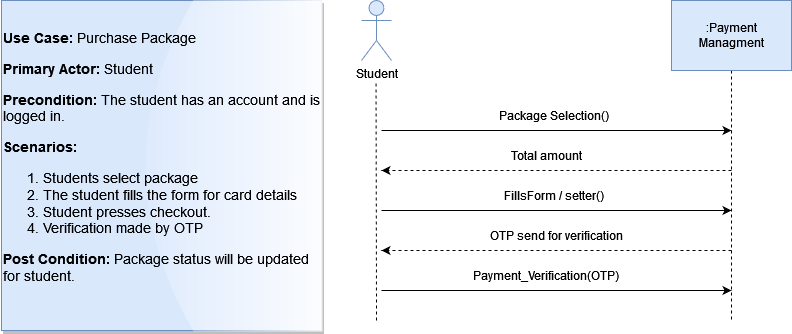

The diagram above was exported from draw.io. Its source (the exported page's mxGraphModel, read from the mxfile embedded in the PNG):
<mxGraphModel dx="868" dy="479" grid="1" gridSize="10" guides="1" tooltips="1" connect="1" arrows="1" fold="1" page="1" pageScale="1" pageWidth="850" pageHeight="1100" math="0" shadow="0">
  <root>
    <mxCell id="0" />
    <mxCell id="1" parent="0" />
    <mxCell id="Xe5JSmHtTkmN7fNrTZ54-3" value="" style="group" vertex="1" connectable="0" parent="1">
      <mxGeometry x="480" y="120" width="30" height="320" as="geometry" />
    </mxCell>
    <mxCell id="Xe5JSmHtTkmN7fNrTZ54-1" value="Student" style="shape=umlActor;verticalLabelPosition=bottom;verticalAlign=top;html=1;outlineConnect=0;fillColor=#dae8fc;strokeColor=#6c8ebf;" vertex="1" parent="Xe5JSmHtTkmN7fNrTZ54-3">
      <mxGeometry width="30" height="60" as="geometry" />
    </mxCell>
    <mxCell id="Xe5JSmHtTkmN7fNrTZ54-2" value="" style="endArrow=none;dashed=1;html=1;rounded=0;" edge="1" parent="Xe5JSmHtTkmN7fNrTZ54-3">
      <mxGeometry width="50" height="50" relative="1" as="geometry">
        <mxPoint x="15" y="320" as="sourcePoint" />
        <mxPoint x="14.5" y="80" as="targetPoint" />
      </mxGeometry>
    </mxCell>
    <mxCell id="Xe5JSmHtTkmN7fNrTZ54-8" value="" style="group" vertex="1" connectable="0" parent="1">
      <mxGeometry x="790" y="120" width="120" height="320" as="geometry" />
    </mxCell>
    <mxCell id="Xe5JSmHtTkmN7fNrTZ54-7" style="edgeStyle=orthogonalEdgeStyle;rounded=0;orthogonalLoop=1;jettySize=auto;html=1;exitX=0.5;exitY=1;exitDx=0;exitDy=0;dashed=1;endArrow=none;endFill=0;" edge="1" parent="Xe5JSmHtTkmN7fNrTZ54-8" source="Xe5JSmHtTkmN7fNrTZ54-5">
      <mxGeometry relative="1" as="geometry">
        <mxPoint x="60" y="320" as="targetPoint" />
      </mxGeometry>
    </mxCell>
    <mxCell id="Xe5JSmHtTkmN7fNrTZ54-5" value=":Payment Managment" style="rounded=0;whiteSpace=wrap;html=1;fillColor=#dae8fc;strokeColor=#6c8ebf;" vertex="1" parent="Xe5JSmHtTkmN7fNrTZ54-8">
      <mxGeometry width="120" height="70" as="geometry" />
    </mxCell>
    <mxCell id="Xe5JSmHtTkmN7fNrTZ54-17" value="&lt;p style=&quot;font-size: 14px&quot; align=&quot;left&quot;&gt;&lt;font style=&quot;font-size: 14px&quot;&gt;&lt;span&gt;&lt;b&gt;Use Case: &lt;/b&gt;Purchase Package&lt;br&gt;&lt;/span&gt;&lt;/font&gt;&lt;/p&gt;&lt;p style=&quot;font-size: 14px&quot; align=&quot;left&quot;&gt;&lt;font style=&quot;font-size: 14px&quot;&gt;&lt;span&gt;&lt;b&gt;Primary Actor: &lt;/b&gt;&lt;/span&gt;&lt;span&gt;Student&lt;/span&gt;&lt;/font&gt;&lt;/p&gt;&lt;p style=&quot;font-size: 14px&quot; align=&quot;left&quot;&gt;&lt;font style=&quot;font-size: 14px&quot;&gt;&lt;span&gt;&lt;b&gt;Precondition:&lt;/b&gt;&lt;/span&gt;&lt;span&gt; The student has an account and is logged in.&lt;/span&gt;&lt;/font&gt;&lt;/p&gt;&lt;p style=&quot;font-size: 14px&quot; align=&quot;left&quot;&gt;&lt;font style=&quot;font-size: 14px&quot;&gt;&lt;b&gt;&lt;span&gt;Scenarios:&lt;/span&gt;&lt;/b&gt;&lt;/font&gt;&lt;/p&gt;&lt;ol style=&quot;font-size: 14px&quot;&gt;&lt;li&gt;&lt;font style=&quot;font-size: 14px&quot;&gt;&lt;span&gt;Students select package&lt;/span&gt;&lt;/font&gt;&lt;/li&gt;&lt;li&gt;&lt;font style=&quot;font-size: 14px&quot;&gt;&lt;span&gt;The student fills the form for card details&lt;/span&gt;&lt;/font&gt;&lt;/li&gt;&lt;li&gt;&lt;font style=&quot;font-size: 14px&quot;&gt;&lt;span&gt;Student presses checkout.&lt;/span&gt;&lt;/font&gt;&lt;/li&gt;&lt;li&gt;&lt;font style=&quot;font-size: 14px&quot;&gt;&lt;span&gt;Verification made by OTP&lt;br&gt;&lt;/span&gt;&lt;/font&gt;&lt;/li&gt;&lt;/ol&gt;&lt;div style=&quot;font-size: 14px&quot; align=&quot;left&quot;&gt;&lt;font style=&quot;font-size: 14px&quot;&gt;&lt;b&gt;&lt;span&gt;Post Condition: &lt;/span&gt;&lt;/b&gt;&lt;span&gt;Package status will be updated for student.&lt;br&gt;&lt;/span&gt;&lt;/font&gt;&lt;/div&gt;&lt;div style=&quot;font-size: 14px&quot; align=&quot;left&quot;&gt;&lt;font style=&quot;font-size: 14px&quot;&gt;&lt;b&gt;&lt;span&gt;&lt;br&gt;&lt;/span&gt;&lt;/b&gt;&lt;/font&gt;&lt;/div&gt;&lt;div align=&quot;left&quot;&gt;&lt;span&gt;&lt;br&gt;&lt;/span&gt;&lt;/div&gt;" style="rounded=0.1;whiteSpace=wrap;html=1;align=left;shadow=1;sketch=0;glass=1;fillColor=#dae8fc;strokeColor=#6c8ebf;direction=south;" vertex="1" parent="1">
      <mxGeometry x="120" y="120" width="320" height="330" as="geometry" />
    </mxCell>
    <mxCell id="Xe5JSmHtTkmN7fNrTZ54-21" value="" style="group" vertex="1" connectable="0" parent="1">
      <mxGeometry x="500" y="220" width="350" height="30" as="geometry" />
    </mxCell>
    <mxCell id="Xe5JSmHtTkmN7fNrTZ54-11" value="" style="endArrow=classic;html=1;rounded=0;" edge="1" parent="Xe5JSmHtTkmN7fNrTZ54-21">
      <mxGeometry width="50" height="50" relative="1" as="geometry">
        <mxPoint y="30" as="sourcePoint" />
        <mxPoint x="350" y="30" as="targetPoint" />
      </mxGeometry>
    </mxCell>
    <mxCell id="Xe5JSmHtTkmN7fNrTZ54-13" value="Package Selection()" style="text;html=1;strokeColor=none;fillColor=none;align=center;verticalAlign=middle;whiteSpace=wrap;rounded=0;" vertex="1" parent="Xe5JSmHtTkmN7fNrTZ54-21">
      <mxGeometry x="100" width="145" height="30" as="geometry" />
    </mxCell>
    <mxCell id="Xe5JSmHtTkmN7fNrTZ54-22" value="" style="group" vertex="1" connectable="0" parent="1">
      <mxGeometry x="500" y="380" width="350" height="30" as="geometry" />
    </mxCell>
    <mxCell id="Xe5JSmHtTkmN7fNrTZ54-23" value="" style="endArrow=classic;html=1;rounded=0;" edge="1" parent="Xe5JSmHtTkmN7fNrTZ54-22">
      <mxGeometry width="50" height="50" relative="1" as="geometry">
        <mxPoint y="30" as="sourcePoint" />
        <mxPoint x="350" y="30" as="targetPoint" />
      </mxGeometry>
    </mxCell>
    <mxCell id="Xe5JSmHtTkmN7fNrTZ54-24" value="Payment_Verification(OTP)" style="text;html=1;strokeColor=none;fillColor=none;align=center;verticalAlign=middle;whiteSpace=wrap;rounded=0;" vertex="1" parent="Xe5JSmHtTkmN7fNrTZ54-22">
      <mxGeometry x="135" width="60" height="30" as="geometry" />
    </mxCell>
    <mxCell id="Xe5JSmHtTkmN7fNrTZ54-26" value="" style="group" vertex="1" connectable="0" parent="1">
      <mxGeometry x="570" y="260" width="190" height="30" as="geometry" />
    </mxCell>
    <mxCell id="Xe5JSmHtTkmN7fNrTZ54-27" value="" style="endArrow=classic;html=1;rounded=0;dashed=1;" edge="1" parent="Xe5JSmHtTkmN7fNrTZ54-26">
      <mxGeometry width="50" height="50" relative="1" as="geometry">
        <mxPoint x="280" y="30" as="sourcePoint" />
        <mxPoint x="-70" y="30" as="targetPoint" />
        <Array as="points">
          <mxPoint x="100" y="30" />
        </Array>
      </mxGeometry>
    </mxCell>
    <mxCell id="Xe5JSmHtTkmN7fNrTZ54-28" value="Total amount" style="text;html=1;strokeColor=none;fillColor=none;align=center;verticalAlign=middle;whiteSpace=wrap;rounded=0;" vertex="1" parent="Xe5JSmHtTkmN7fNrTZ54-26">
      <mxGeometry width="190" height="30" as="geometry" />
    </mxCell>
    <mxCell id="Xe5JSmHtTkmN7fNrTZ54-29" value="" style="group" vertex="1" connectable="0" parent="1">
      <mxGeometry x="580" y="340" width="190" height="30" as="geometry" />
    </mxCell>
    <mxCell id="Xe5JSmHtTkmN7fNrTZ54-25" value="" style="group" vertex="1" connectable="0" parent="Xe5JSmHtTkmN7fNrTZ54-29">
      <mxGeometry width="190" height="30" as="geometry" />
    </mxCell>
    <mxCell id="Xe5JSmHtTkmN7fNrTZ54-15" value="OTP send for verification" style="text;html=1;strokeColor=none;fillColor=none;align=center;verticalAlign=middle;whiteSpace=wrap;rounded=0;" vertex="1" parent="Xe5JSmHtTkmN7fNrTZ54-25">
      <mxGeometry width="190" height="30" as="geometry" />
    </mxCell>
    <mxCell id="Xe5JSmHtTkmN7fNrTZ54-10" value="" style="endArrow=classic;html=1;rounded=0;dashed=1;" edge="1" parent="Xe5JSmHtTkmN7fNrTZ54-29">
      <mxGeometry width="50" height="50" relative="1" as="geometry">
        <mxPoint x="270" y="30" as="sourcePoint" />
        <mxPoint x="-80" y="30" as="targetPoint" />
        <Array as="points">
          <mxPoint x="90" y="30" />
        </Array>
      </mxGeometry>
    </mxCell>
    <mxCell id="Xe5JSmHtTkmN7fNrTZ54-30" value="" style="group" vertex="1" connectable="0" parent="1">
      <mxGeometry x="500" y="300" width="350" height="30" as="geometry" />
    </mxCell>
    <mxCell id="Xe5JSmHtTkmN7fNrTZ54-31" value="" style="endArrow=classic;html=1;rounded=0;" edge="1" parent="Xe5JSmHtTkmN7fNrTZ54-30">
      <mxGeometry width="50" height="50" relative="1" as="geometry">
        <mxPoint y="30" as="sourcePoint" />
        <mxPoint x="350" y="30" as="targetPoint" />
      </mxGeometry>
    </mxCell>
    <mxCell id="Xe5JSmHtTkmN7fNrTZ54-32" value="FillsForm / setter()" style="text;html=1;strokeColor=none;fillColor=none;align=center;verticalAlign=middle;whiteSpace=wrap;rounded=0;" vertex="1" parent="Xe5JSmHtTkmN7fNrTZ54-30">
      <mxGeometry x="90" width="165" height="30" as="geometry" />
    </mxCell>
  </root>
</mxGraphModel>